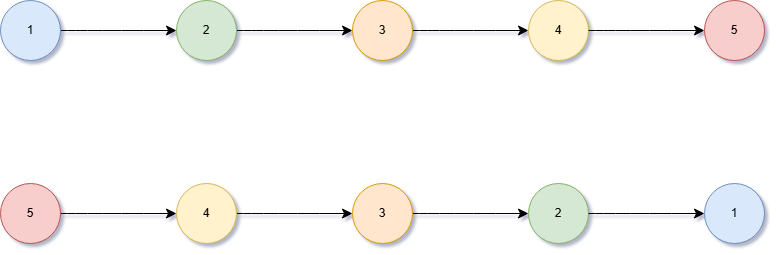

The diagram above was exported from draw.io. Its source (the exported page's mxGraphModel, read from the mxfile embedded in the PNG):
<mxGraphModel dx="1826" dy="1151" grid="0" gridSize="10" guides="1" tooltips="1" connect="1" arrows="1" fold="1" page="0" pageScale="1" pageWidth="827" pageHeight="1169" math="0" shadow="0">
  <root>
    <mxCell id="0" />
    <mxCell id="1" parent="0" />
    <mxCell id="2" style="edgeStyle=none;curved=1;rounded=0;orthogonalLoop=1;jettySize=auto;html=1;exitX=1;exitY=0.5;exitDx=0;exitDy=0;entryX=0;entryY=0.5;entryDx=0;entryDy=0;fontSize=12;startSize=8;endSize=8;" edge="1" source="3" target="5" parent="1">
      <mxGeometry relative="1" as="geometry" />
    </mxCell>
    <mxCell id="3" value="1" style="ellipse;whiteSpace=wrap;html=1;aspect=fixed;fillColor=#dae8fc;strokeColor=#6c8ebf;" vertex="1" parent="1">
      <mxGeometry x="-31" y="-191" width="60" height="60" as="geometry" />
    </mxCell>
    <mxCell id="4" style="edgeStyle=none;curved=1;rounded=0;orthogonalLoop=1;jettySize=auto;html=1;entryX=0;entryY=0.5;entryDx=0;entryDy=0;fontSize=12;startSize=8;endSize=8;" edge="1" source="5" target="7" parent="1">
      <mxGeometry relative="1" as="geometry" />
    </mxCell>
    <mxCell id="5" value="2" style="ellipse;whiteSpace=wrap;html=1;aspect=fixed;fillColor=#d5e8d4;strokeColor=#82b366;" vertex="1" parent="1">
      <mxGeometry x="145" y="-191" width="60" height="60" as="geometry" />
    </mxCell>
    <mxCell id="6" style="edgeStyle=none;curved=1;rounded=0;orthogonalLoop=1;jettySize=auto;html=1;entryX=0;entryY=0.5;entryDx=0;entryDy=0;fontSize=12;startSize=8;endSize=8;" edge="1" source="7" target="8" parent="1">
      <mxGeometry relative="1" as="geometry" />
    </mxCell>
    <mxCell id="7" value="3" style="ellipse;whiteSpace=wrap;html=1;aspect=fixed;fillColor=#ffe6cc;strokeColor=#d79b00;" vertex="1" parent="1">
      <mxGeometry x="321" y="-191" width="60" height="60" as="geometry" />
    </mxCell>
    <mxCell id="8" value="4" style="ellipse;whiteSpace=wrap;html=1;aspect=fixed;fillColor=#fff2cc;strokeColor=#d6b656;" vertex="1" parent="1">
      <mxGeometry x="497" y="-191" width="60" height="60" as="geometry" />
    </mxCell>
    <mxCell id="9" value="5" style="ellipse;whiteSpace=wrap;html=1;aspect=fixed;fillColor=#f8cecc;strokeColor=#b85450;" vertex="1" parent="1">
      <mxGeometry x="673" y="-191" width="60" height="60" as="geometry" />
    </mxCell>
    <mxCell id="10" style="edgeStyle=none;curved=1;rounded=0;orthogonalLoop=1;jettySize=auto;html=1;exitX=1;exitY=0.5;exitDx=0;exitDy=0;entryX=0;entryY=0.5;entryDx=0;entryDy=0;entryPerimeter=0;fontSize=12;startSize=8;endSize=8;" edge="1" source="8" target="9" parent="1">
      <mxGeometry relative="1" as="geometry" />
    </mxCell>
    <mxCell id="11" style="edgeStyle=none;curved=1;rounded=0;orthogonalLoop=1;jettySize=auto;html=1;exitX=1;exitY=0.5;exitDx=0;exitDy=0;entryX=0;entryY=0.5;entryDx=0;entryDy=0;fontSize=12;startSize=8;endSize=8;" edge="1" source="12" target="14" parent="1">
      <mxGeometry relative="1" as="geometry" />
    </mxCell>
    <mxCell id="12" value="5" style="ellipse;whiteSpace=wrap;html=1;aspect=fixed;fillColor=#f8cecc;strokeColor=#b85450;" vertex="1" parent="1">
      <mxGeometry x="-31" y="-8" width="60" height="60" as="geometry" />
    </mxCell>
    <mxCell id="13" style="edgeStyle=none;curved=1;rounded=0;orthogonalLoop=1;jettySize=auto;html=1;entryX=0;entryY=0.5;entryDx=0;entryDy=0;fontSize=12;startSize=8;endSize=8;" edge="1" source="14" target="16" parent="1">
      <mxGeometry relative="1" as="geometry" />
    </mxCell>
    <mxCell id="14" value="4" style="ellipse;whiteSpace=wrap;html=1;aspect=fixed;fillColor=#fff2cc;strokeColor=#d6b656;" vertex="1" parent="1">
      <mxGeometry x="145" y="-8" width="60" height="60" as="geometry" />
    </mxCell>
    <mxCell id="15" style="edgeStyle=none;curved=1;rounded=0;orthogonalLoop=1;jettySize=auto;html=1;entryX=0;entryY=0.5;entryDx=0;entryDy=0;fontSize=12;startSize=8;endSize=8;" edge="1" source="16" target="17" parent="1">
      <mxGeometry relative="1" as="geometry" />
    </mxCell>
    <mxCell id="16" value="3" style="ellipse;whiteSpace=wrap;html=1;aspect=fixed;fillColor=#ffe6cc;strokeColor=#d79b00;" vertex="1" parent="1">
      <mxGeometry x="321" y="-8" width="60" height="60" as="geometry" />
    </mxCell>
    <mxCell id="17" value="2" style="ellipse;whiteSpace=wrap;html=1;aspect=fixed;fillColor=#d5e8d4;strokeColor=#82b366;" vertex="1" parent="1">
      <mxGeometry x="497" y="-8" width="60" height="60" as="geometry" />
    </mxCell>
    <mxCell id="18" value="1" style="ellipse;whiteSpace=wrap;html=1;aspect=fixed;fillColor=#dae8fc;strokeColor=#6c8ebf;" vertex="1" parent="1">
      <mxGeometry x="673" y="-8" width="60" height="60" as="geometry" />
    </mxCell>
    <mxCell id="19" style="edgeStyle=none;curved=1;rounded=0;orthogonalLoop=1;jettySize=auto;html=1;exitX=1;exitY=0.5;exitDx=0;exitDy=0;entryX=0;entryY=0.5;entryDx=0;entryDy=0;entryPerimeter=0;fontSize=12;startSize=8;endSize=8;" edge="1" source="17" target="18" parent="1">
      <mxGeometry relative="1" as="geometry" />
    </mxCell>
  </root>
</mxGraphModel>